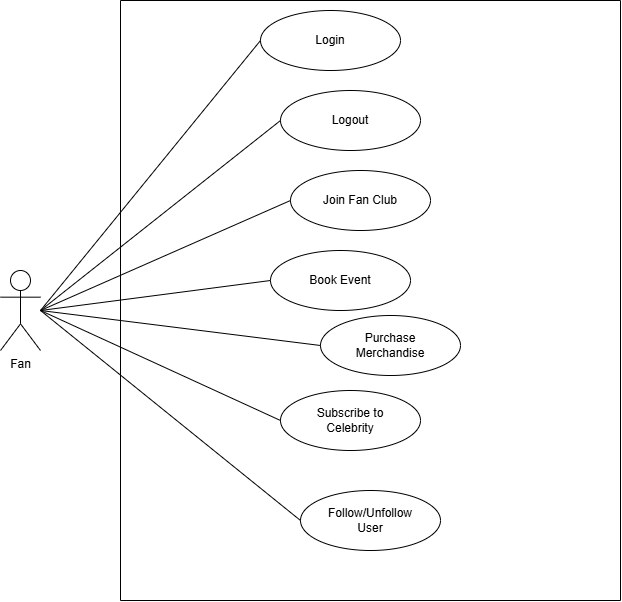

The diagram above was exported from draw.io. Its source (the exported page's mxGraphModel, read from the mxfile embedded in the PNG):
<mxGraphModel dx="915" dy="888" grid="1" gridSize="10" guides="1" tooltips="1" connect="1" arrows="1" fold="1" page="1" pageScale="1" pageWidth="1100" pageHeight="850" math="0" shadow="0">
  <root>
    <mxCell id="0" />
    <mxCell id="1" parent="0" />
    <mxCell id="2" value="" style="swimlane;whiteSpace=wrap;html=1;fontSize=14;startSize=0;" vertex="1" parent="1">
      <mxGeometry x="200" y="80" width="500" height="600" as="geometry" />
    </mxCell>
    <mxCell id="3" value="Login" style="ellipse;whiteSpace=wrap;html=1;" vertex="1" parent="2">
      <mxGeometry x="140" y="10" width="140" height="60" as="geometry" />
    </mxCell>
    <mxCell id="4" value="Logout" style="ellipse;whiteSpace=wrap;html=1;" vertex="1" parent="2">
      <mxGeometry x="160" y="90" width="140" height="60" as="geometry" />
    </mxCell>
    <mxCell id="5" value="Join Fan Club" style="ellipse;whiteSpace=wrap;html=1;" vertex="1" parent="2">
      <mxGeometry x="170" y="170" width="140" height="60" as="geometry" />
    </mxCell>
    <mxCell id="6" value="Book Event" style="ellipse;whiteSpace=wrap;html=1;" vertex="1" parent="2">
      <mxGeometry x="150" y="250" width="140" height="60" as="geometry" />
    </mxCell>
    <mxCell id="7" value="Purchase&#10;Merchandise" style="ellipse;whiteSpace=wrap;html=1;" vertex="1" parent="2">
      <mxGeometry x="200" y="315" width="140" height="60" as="geometry" />
    </mxCell>
    <mxCell id="8" value="Subscribe to&#10;Celebrity" style="ellipse;whiteSpace=wrap;html=1;" vertex="1" parent="2">
      <mxGeometry x="160" y="390" width="140" height="60" as="geometry" />
    </mxCell>
    <mxCell id="9" value="Follow/Unfollow&#10;User" style="ellipse;whiteSpace=wrap;html=1;" vertex="1" parent="2">
      <mxGeometry x="180" y="490" width="140" height="60" as="geometry" />
    </mxCell>
    <mxCell id="10" value="Fan" style="shape=umlActor;verticalLabelPosition=bottom;verticalAlign=top;html=1;outlineConnect=0;" vertex="1" parent="1">
      <mxGeometry x="80" y="350" width="40" height="80" as="geometry" />
    </mxCell>
    <mxCell id="11" value="" style="endArrow=none;html=1;exitX=1;exitY=0.5;exitDx=0;exitDy=0;entryX=0;entryY=0.5;entryDx=0;entryDy=0;" edge="1" parent="1" source="10" target="3">
      <mxGeometry width="50" height="50" relative="1" as="geometry">
        <mxPoint x="400" y="450" as="sourcePoint" />
        <mxPoint x="450" y="400" as="targetPoint" />
      </mxGeometry>
    </mxCell>
    <mxCell id="12" value="" style="endArrow=none;html=1;exitX=1;exitY=0.5;exitDx=0;exitDy=0;entryX=0;entryY=0.5;entryDx=0;entryDy=0;" edge="1" parent="1" source="10" target="4">
      <mxGeometry width="50" height="50" relative="1" as="geometry">
        <mxPoint x="400" y="450" as="sourcePoint" />
        <mxPoint x="450" y="400" as="targetPoint" />
      </mxGeometry>
    </mxCell>
    <mxCell id="13" value="" style="endArrow=none;html=1;exitX=1;exitY=0.5;exitDx=0;exitDy=0;entryX=0;entryY=0.5;entryDx=0;entryDy=0;" edge="1" parent="1" source="10" target="5">
      <mxGeometry width="50" height="50" relative="1" as="geometry">
        <mxPoint x="400" y="450" as="sourcePoint" />
        <mxPoint x="450" y="400" as="targetPoint" />
      </mxGeometry>
    </mxCell>
    <mxCell id="14" value="" style="endArrow=none;html=1;exitX=1;exitY=0.5;exitDx=0;exitDy=0;entryX=0;entryY=0.5;entryDx=0;entryDy=0;" edge="1" parent="1" source="10" target="6">
      <mxGeometry width="50" height="50" relative="1" as="geometry">
        <mxPoint x="400" y="450" as="sourcePoint" />
        <mxPoint x="450" y="400" as="targetPoint" />
      </mxGeometry>
    </mxCell>
    <mxCell id="15" value="" style="endArrow=none;html=1;exitX=1;exitY=0.5;exitDx=0;exitDy=0;entryX=0;entryY=0.5;entryDx=0;entryDy=0;" edge="1" parent="1" source="10" target="7">
      <mxGeometry width="50" height="50" relative="1" as="geometry">
        <mxPoint x="400" y="450" as="sourcePoint" />
        <mxPoint x="450" y="400" as="targetPoint" />
      </mxGeometry>
    </mxCell>
    <mxCell id="16" value="" style="endArrow=none;html=1;exitX=1;exitY=0.5;exitDx=0;exitDy=0;entryX=0;entryY=0.5;entryDx=0;entryDy=0;" edge="1" parent="1" source="10" target="8">
      <mxGeometry width="50" height="50" relative="1" as="geometry">
        <mxPoint x="400" y="450" as="sourcePoint" />
        <mxPoint x="450" y="400" as="targetPoint" />
      </mxGeometry>
    </mxCell>
    <mxCell id="17" value="" style="endArrow=none;html=1;exitX=1;exitY=0.5;exitDx=0;exitDy=0;entryX=0;entryY=0.5;entryDx=0;entryDy=0;" edge="1" parent="1" source="10" target="9">
      <mxGeometry width="50" height="50" relative="1" as="geometry">
        <mxPoint x="400" y="450" as="sourcePoint" />
        <mxPoint x="450" y="400" as="targetPoint" />
      </mxGeometry>
    </mxCell>
  </root>
</mxGraphModel>